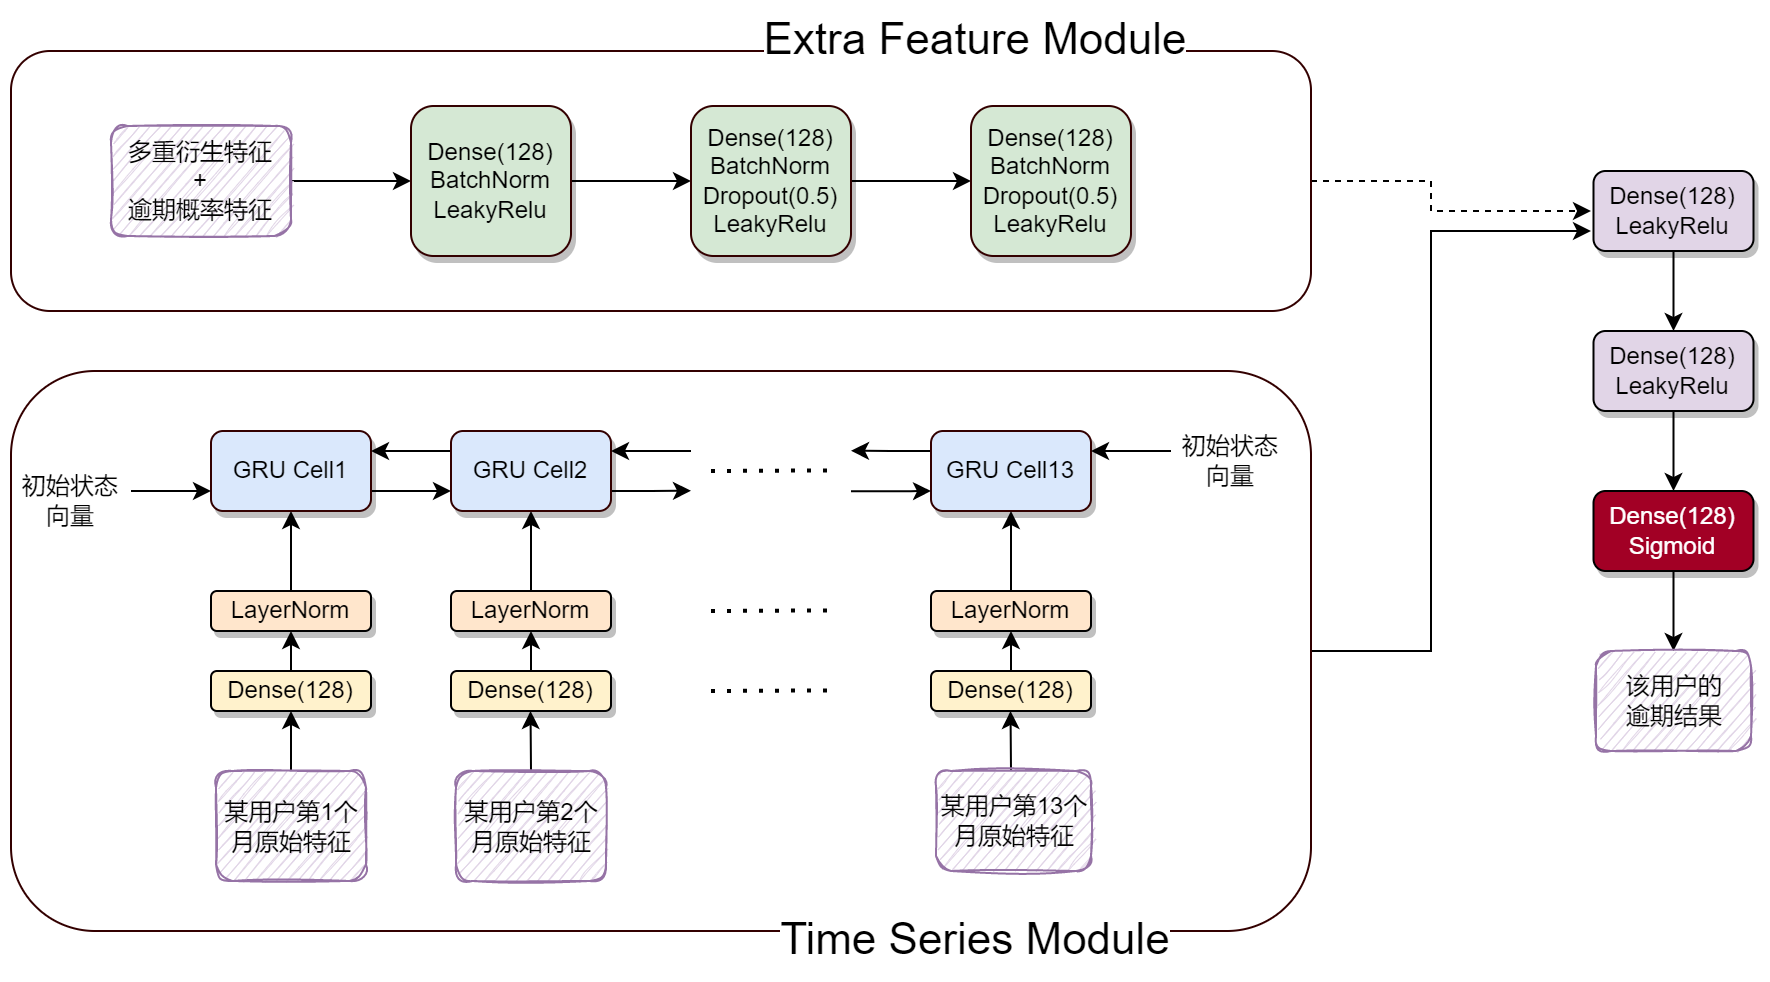

The diagram above was exported from draw.io. Its source (the exported page's mxGraphModel, read from the mxfile embedded in the PNG):
<mxGraphModel dx="2025" dy="762" grid="1" gridSize="10" guides="1" tooltips="1" connect="1" arrows="1" fold="1" page="1" pageScale="1" pageWidth="827" pageHeight="1169" math="0" shadow="0">
  <root>
    <mxCell id="0" />
    <mxCell id="1" parent="0" />
    <mxCell id="SO7CvWoMkNkgkjdc3UOo-71" style="edgeStyle=orthogonalEdgeStyle;rounded=0;orthogonalLoop=1;jettySize=auto;html=1;exitX=1;exitY=0.5;exitDx=0;exitDy=0;fontSize=22;" parent="1" source="SO7CvWoMkNkgkjdc3UOo-51" edge="1">
      <mxGeometry relative="1" as="geometry">
        <mxPoint x="770" y="180" as="targetPoint" />
        <Array as="points">
          <mxPoint x="690" y="390" />
          <mxPoint x="690" y="180" />
        </Array>
      </mxGeometry>
    </mxCell>
    <mxCell id="SO7CvWoMkNkgkjdc3UOo-51" value="" style="rounded=1;whiteSpace=wrap;html=1;shadow=0;glass=0;sketch=0;strokeColor=#330000;fillColor=none;" parent="1" vertex="1">
      <mxGeometry x="-20" y="250" width="650" height="280" as="geometry" />
    </mxCell>
    <mxCell id="SO7CvWoMkNkgkjdc3UOo-68" style="edgeStyle=orthogonalEdgeStyle;rounded=0;orthogonalLoop=1;jettySize=auto;html=1;fontSize=22;dashed=1;" parent="1" source="SO7CvWoMkNkgkjdc3UOo-52" edge="1">
      <mxGeometry relative="1" as="geometry">
        <mxPoint x="770" y="170" as="targetPoint" />
        <Array as="points">
          <mxPoint x="690" y="155" />
          <mxPoint x="690" y="170" />
        </Array>
      </mxGeometry>
    </mxCell>
    <mxCell id="SO7CvWoMkNkgkjdc3UOo-52" value="" style="rounded=1;whiteSpace=wrap;html=1;shadow=0;glass=0;sketch=0;strokeColor=#330000;fillColor=none;" parent="1" vertex="1">
      <mxGeometry x="-20" y="90" width="650" height="130" as="geometry" />
    </mxCell>
    <mxCell id="SO7CvWoMkNkgkjdc3UOo-21" style="edgeStyle=orthogonalEdgeStyle;rounded=0;orthogonalLoop=1;jettySize=auto;html=1;exitX=0.5;exitY=0;exitDx=0;exitDy=0;entryX=0.5;entryY=1;entryDx=0;entryDy=0;" parent="1" source="SO7CvWoMkNkgkjdc3UOo-1" target="SO7CvWoMkNkgkjdc3UOo-4" edge="1">
      <mxGeometry relative="1" as="geometry" />
    </mxCell>
    <mxCell id="SO7CvWoMkNkgkjdc3UOo-1" value="Dense(128)" style="rounded=1;whiteSpace=wrap;html=1;fillColor=#fff2cc;strokeColor=#000000;shadow=1;" parent="1" vertex="1">
      <mxGeometry x="80" y="400" width="80" height="20" as="geometry" />
    </mxCell>
    <mxCell id="SO7CvWoMkNkgkjdc3UOo-22" style="edgeStyle=orthogonalEdgeStyle;rounded=0;orthogonalLoop=1;jettySize=auto;html=1;exitX=0.5;exitY=0;exitDx=0;exitDy=0;entryX=0.5;entryY=1;entryDx=0;entryDy=0;" parent="1" source="SO7CvWoMkNkgkjdc3UOo-2" target="SO7CvWoMkNkgkjdc3UOo-5" edge="1">
      <mxGeometry relative="1" as="geometry" />
    </mxCell>
    <mxCell id="SO7CvWoMkNkgkjdc3UOo-2" value="Dense(128)" style="rounded=1;whiteSpace=wrap;html=1;fillColor=#fff2cc;strokeColor=#000000;shadow=1;" parent="1" vertex="1">
      <mxGeometry x="200" y="400" width="80" height="20" as="geometry" />
    </mxCell>
    <mxCell id="SO7CvWoMkNkgkjdc3UOo-18" style="edgeStyle=orthogonalEdgeStyle;rounded=0;orthogonalLoop=1;jettySize=auto;html=1;exitX=0.5;exitY=0;exitDx=0;exitDy=0;entryX=0.5;entryY=1;entryDx=0;entryDy=0;" parent="1" source="SO7CvWoMkNkgkjdc3UOo-4" target="SO7CvWoMkNkgkjdc3UOo-8" edge="1">
      <mxGeometry relative="1" as="geometry" />
    </mxCell>
    <mxCell id="SO7CvWoMkNkgkjdc3UOo-4" value="LayerNorm" style="rounded=1;whiteSpace=wrap;html=1;fillColor=#ffe6cc;strokeColor=#000000;shadow=1;" parent="1" vertex="1">
      <mxGeometry x="80" y="360" width="80" height="20" as="geometry" />
    </mxCell>
    <mxCell id="SO7CvWoMkNkgkjdc3UOo-19" style="edgeStyle=orthogonalEdgeStyle;rounded=0;orthogonalLoop=1;jettySize=auto;html=1;exitX=0.5;exitY=0;exitDx=0;exitDy=0;entryX=0.5;entryY=1;entryDx=0;entryDy=0;" parent="1" source="SO7CvWoMkNkgkjdc3UOo-5" target="SO7CvWoMkNkgkjdc3UOo-9" edge="1">
      <mxGeometry relative="1" as="geometry" />
    </mxCell>
    <mxCell id="SO7CvWoMkNkgkjdc3UOo-5" value="LayerNorm" style="rounded=1;whiteSpace=wrap;html=1;fillColor=#ffe6cc;strokeColor=#000000;shadow=1;" parent="1" vertex="1">
      <mxGeometry x="200" y="360" width="80" height="20" as="geometry" />
    </mxCell>
    <mxCell id="SO7CvWoMkNkgkjdc3UOo-28" style="edgeStyle=orthogonalEdgeStyle;rounded=0;orthogonalLoop=1;jettySize=auto;html=1;exitX=1;exitY=0.75;exitDx=0;exitDy=0;entryX=0;entryY=0.75;entryDx=0;entryDy=0;" parent="1" source="SO7CvWoMkNkgkjdc3UOo-8" target="SO7CvWoMkNkgkjdc3UOo-9" edge="1">
      <mxGeometry relative="1" as="geometry" />
    </mxCell>
    <mxCell id="SO7CvWoMkNkgkjdc3UOo-8" value="GRU Cell1" style="rounded=1;whiteSpace=wrap;html=1;fillColor=#dae8fc;strokeColor=#330000;shadow=1;glass=0;" parent="1" vertex="1">
      <mxGeometry x="80" y="280" width="80" height="40" as="geometry" />
    </mxCell>
    <mxCell id="SO7CvWoMkNkgkjdc3UOo-29" style="edgeStyle=orthogonalEdgeStyle;rounded=0;orthogonalLoop=1;jettySize=auto;html=1;exitX=1;exitY=0.75;exitDx=0;exitDy=0;" parent="1" source="SO7CvWoMkNkgkjdc3UOo-9" edge="1">
      <mxGeometry relative="1" as="geometry">
        <mxPoint x="320" y="309.8571428571428" as="targetPoint" />
      </mxGeometry>
    </mxCell>
    <mxCell id="SO7CvWoMkNkgkjdc3UOo-34" style="edgeStyle=orthogonalEdgeStyle;rounded=0;orthogonalLoop=1;jettySize=auto;html=1;exitX=0;exitY=0.25;exitDx=0;exitDy=0;entryX=1;entryY=0.25;entryDx=0;entryDy=0;" parent="1" source="SO7CvWoMkNkgkjdc3UOo-9" target="SO7CvWoMkNkgkjdc3UOo-8" edge="1">
      <mxGeometry relative="1" as="geometry" />
    </mxCell>
    <mxCell id="SO7CvWoMkNkgkjdc3UOo-9" value="GRU Cell2" style="rounded=1;whiteSpace=wrap;html=1;fillColor=#dae8fc;strokeColor=#330000;shadow=1;glass=0;" parent="1" vertex="1">
      <mxGeometry x="200" y="280" width="80" height="40" as="geometry" />
    </mxCell>
    <mxCell id="SO7CvWoMkNkgkjdc3UOo-31" style="edgeStyle=orthogonalEdgeStyle;rounded=0;orthogonalLoop=1;jettySize=auto;html=1;exitX=0;exitY=0.25;exitDx=0;exitDy=0;" parent="1" source="SO7CvWoMkNkgkjdc3UOo-11" edge="1">
      <mxGeometry relative="1" as="geometry">
        <mxPoint x="400" y="289.8571428571428" as="targetPoint" />
      </mxGeometry>
    </mxCell>
    <mxCell id="SO7CvWoMkNkgkjdc3UOo-11" value="GRU Cell13" style="rounded=1;whiteSpace=wrap;html=1;fillColor=#dae8fc;strokeColor=#330000;shadow=1;glass=0;" parent="1" vertex="1">
      <mxGeometry x="440" y="280" width="80" height="40" as="geometry" />
    </mxCell>
    <mxCell id="SO7CvWoMkNkgkjdc3UOo-23" style="edgeStyle=orthogonalEdgeStyle;rounded=0;orthogonalLoop=1;jettySize=auto;html=1;exitX=0.5;exitY=0;exitDx=0;exitDy=0;entryX=0.5;entryY=1;entryDx=0;entryDy=0;" parent="1" source="SO7CvWoMkNkgkjdc3UOo-12" target="SO7CvWoMkNkgkjdc3UOo-13" edge="1">
      <mxGeometry relative="1" as="geometry" />
    </mxCell>
    <mxCell id="SO7CvWoMkNkgkjdc3UOo-12" value="Dense(128)" style="rounded=1;whiteSpace=wrap;html=1;fillColor=#fff2cc;strokeColor=#000000;shadow=1;" parent="1" vertex="1">
      <mxGeometry x="440" y="400" width="80" height="20" as="geometry" />
    </mxCell>
    <mxCell id="SO7CvWoMkNkgkjdc3UOo-20" style="edgeStyle=orthogonalEdgeStyle;rounded=0;orthogonalLoop=1;jettySize=auto;html=1;exitX=0.5;exitY=0;exitDx=0;exitDy=0;entryX=0.5;entryY=1;entryDx=0;entryDy=0;" parent="1" source="SO7CvWoMkNkgkjdc3UOo-13" target="SO7CvWoMkNkgkjdc3UOo-11" edge="1">
      <mxGeometry relative="1" as="geometry" />
    </mxCell>
    <mxCell id="SO7CvWoMkNkgkjdc3UOo-13" value="LayerNorm" style="rounded=1;whiteSpace=wrap;html=1;fillColor=#ffe6cc;strokeColor=#000000;shadow=1;" parent="1" vertex="1">
      <mxGeometry x="440" y="360" width="80" height="20" as="geometry" />
    </mxCell>
    <mxCell id="SO7CvWoMkNkgkjdc3UOo-14" value="" style="endArrow=none;dashed=1;html=1;dashPattern=1 3;strokeWidth=2;rounded=0;" parent="1" edge="1">
      <mxGeometry width="50" height="50" relative="1" as="geometry">
        <mxPoint x="330" y="300" as="sourcePoint" />
        <mxPoint x="390" y="299.71" as="targetPoint" />
      </mxGeometry>
    </mxCell>
    <mxCell id="SO7CvWoMkNkgkjdc3UOo-15" value="" style="endArrow=none;dashed=1;html=1;dashPattern=1 3;strokeWidth=2;rounded=0;" parent="1" edge="1">
      <mxGeometry width="50" height="50" relative="1" as="geometry">
        <mxPoint x="330" y="370" as="sourcePoint" />
        <mxPoint x="390" y="369.71000000000004" as="targetPoint" />
      </mxGeometry>
    </mxCell>
    <mxCell id="SO7CvWoMkNkgkjdc3UOo-16" value="" style="endArrow=none;dashed=1;html=1;dashPattern=1 3;strokeWidth=2;rounded=0;" parent="1" edge="1">
      <mxGeometry width="50" height="50" relative="1" as="geometry">
        <mxPoint x="330" y="410" as="sourcePoint" />
        <mxPoint x="390" y="409.71000000000004" as="targetPoint" />
      </mxGeometry>
    </mxCell>
    <mxCell id="SO7CvWoMkNkgkjdc3UOo-24" value="" style="endArrow=classic;html=1;rounded=0;" parent="1" edge="1">
      <mxGeometry width="50" height="50" relative="1" as="geometry">
        <mxPoint x="120" y="450" as="sourcePoint" />
        <mxPoint x="120" y="420" as="targetPoint" />
      </mxGeometry>
    </mxCell>
    <mxCell id="SO7CvWoMkNkgkjdc3UOo-25" value="" style="endArrow=classic;html=1;rounded=0;" parent="1" edge="1">
      <mxGeometry width="50" height="50" relative="1" as="geometry">
        <mxPoint x="240" y="450" as="sourcePoint" />
        <mxPoint x="239.76" y="420" as="targetPoint" />
      </mxGeometry>
    </mxCell>
    <mxCell id="SO7CvWoMkNkgkjdc3UOo-26" value="" style="endArrow=classic;html=1;rounded=0;" parent="1" edge="1">
      <mxGeometry width="50" height="50" relative="1" as="geometry">
        <mxPoint x="480" y="450" as="sourcePoint" />
        <mxPoint x="479.76" y="420" as="targetPoint" />
      </mxGeometry>
    </mxCell>
    <mxCell id="SO7CvWoMkNkgkjdc3UOo-27" value="" style="endArrow=classic;html=1;rounded=0;" parent="1" edge="1">
      <mxGeometry width="50" height="50" relative="1" as="geometry">
        <mxPoint x="40" y="310" as="sourcePoint" />
        <mxPoint x="80" y="310" as="targetPoint" />
      </mxGeometry>
    </mxCell>
    <mxCell id="SO7CvWoMkNkgkjdc3UOo-30" style="edgeStyle=orthogonalEdgeStyle;rounded=0;orthogonalLoop=1;jettySize=auto;html=1;exitX=1;exitY=0.75;exitDx=0;exitDy=0;" parent="1" edge="1">
      <mxGeometry relative="1" as="geometry">
        <mxPoint x="440" y="309.99714285714276" as="targetPoint" />
        <mxPoint x="400" y="310.14" as="sourcePoint" />
        <Array as="points">
          <mxPoint x="430" y="310.14" />
          <mxPoint x="430" y="310.14" />
        </Array>
      </mxGeometry>
    </mxCell>
    <mxCell id="SO7CvWoMkNkgkjdc3UOo-33" value="" style="endArrow=classic;html=1;rounded=0;" parent="1" edge="1">
      <mxGeometry width="50" height="50" relative="1" as="geometry">
        <mxPoint x="320" y="290" as="sourcePoint" />
        <mxPoint x="280" y="290" as="targetPoint" />
      </mxGeometry>
    </mxCell>
    <mxCell id="SO7CvWoMkNkgkjdc3UOo-38" value="" style="endArrow=classic;html=1;rounded=0;" parent="1" edge="1">
      <mxGeometry width="50" height="50" relative="1" as="geometry">
        <mxPoint x="560" y="290" as="sourcePoint" />
        <mxPoint x="520" y="290" as="targetPoint" />
      </mxGeometry>
    </mxCell>
    <mxCell id="SO7CvWoMkNkgkjdc3UOo-39" value="初始状态向量" style="text;html=1;strokeColor=none;fillColor=none;align=center;verticalAlign=middle;whiteSpace=wrap;rounded=0;" parent="1" vertex="1">
      <mxGeometry x="560" y="280" width="60" height="30" as="geometry" />
    </mxCell>
    <mxCell id="SO7CvWoMkNkgkjdc3UOo-40" value="初始状态向量" style="text;html=1;strokeColor=none;fillColor=none;align=center;verticalAlign=middle;whiteSpace=wrap;rounded=0;" parent="1" vertex="1">
      <mxGeometry x="-20" y="300" width="60" height="30" as="geometry" />
    </mxCell>
    <mxCell id="SO7CvWoMkNkgkjdc3UOo-48" style="edgeStyle=orthogonalEdgeStyle;rounded=0;orthogonalLoop=1;jettySize=auto;html=1;exitX=1;exitY=0.5;exitDx=0;exitDy=0;entryX=0;entryY=0.5;entryDx=0;entryDy=0;" parent="1" source="SO7CvWoMkNkgkjdc3UOo-44" target="SO7CvWoMkNkgkjdc3UOo-45" edge="1">
      <mxGeometry relative="1" as="geometry" />
    </mxCell>
    <mxCell id="SO7CvWoMkNkgkjdc3UOo-44" value="多重衍生特征&lt;br&gt;+&lt;br&gt;逾期概率特征" style="rounded=1;whiteSpace=wrap;html=1;shadow=0;glass=0;sketch=1;fillColor=#e1d5e7;strokeColor=#9673a6;" parent="1" vertex="1">
      <mxGeometry x="30" y="127.5" width="90" height="55" as="geometry" />
    </mxCell>
    <mxCell id="SO7CvWoMkNkgkjdc3UOo-49" style="edgeStyle=orthogonalEdgeStyle;rounded=0;orthogonalLoop=1;jettySize=auto;html=1;exitX=1;exitY=0.5;exitDx=0;exitDy=0;entryX=0;entryY=0.5;entryDx=0;entryDy=0;" parent="1" source="SO7CvWoMkNkgkjdc3UOo-45" target="SO7CvWoMkNkgkjdc3UOo-46" edge="1">
      <mxGeometry relative="1" as="geometry" />
    </mxCell>
    <mxCell id="SO7CvWoMkNkgkjdc3UOo-45" value="Dense(128)&lt;br&gt;BatchNorm&lt;br&gt;LeakyRelu" style="rounded=1;whiteSpace=wrap;html=1;fillColor=#d5e8d4;strokeColor=#330000;shadow=1;" parent="1" vertex="1">
      <mxGeometry x="180" y="117.5" width="80" height="75" as="geometry" />
    </mxCell>
    <mxCell id="SO7CvWoMkNkgkjdc3UOo-50" style="edgeStyle=orthogonalEdgeStyle;rounded=0;orthogonalLoop=1;jettySize=auto;html=1;exitX=1;exitY=0.5;exitDx=0;exitDy=0;entryX=0;entryY=0.5;entryDx=0;entryDy=0;" parent="1" source="SO7CvWoMkNkgkjdc3UOo-46" target="SO7CvWoMkNkgkjdc3UOo-47" edge="1">
      <mxGeometry relative="1" as="geometry" />
    </mxCell>
    <mxCell id="SO7CvWoMkNkgkjdc3UOo-46" value="Dense(128)&lt;br&gt;BatchNorm&lt;br&gt;Dropout(0.5)&lt;br&gt;LeakyRelu" style="rounded=1;whiteSpace=wrap;html=1;fillColor=#d5e8d4;strokeColor=#330000;shadow=1;" parent="1" vertex="1">
      <mxGeometry x="320" y="117.5" width="80" height="75" as="geometry" />
    </mxCell>
    <mxCell id="SO7CvWoMkNkgkjdc3UOo-47" value="Dense(128)&lt;br&gt;BatchNorm&lt;br&gt;Dropout(0.5)&lt;br&gt;LeakyRelu" style="rounded=1;whiteSpace=wrap;html=1;fillColor=#d5e8d4;strokeColor=#330000;shadow=1;" parent="1" vertex="1">
      <mxGeometry x="460" y="117.5" width="80" height="75" as="geometry" />
    </mxCell>
    <mxCell id="SO7CvWoMkNkgkjdc3UOo-54" value="某用户第1个月原始特征" style="rounded=1;whiteSpace=wrap;html=1;shadow=0;glass=0;sketch=1;fillColor=#e1d5e7;strokeColor=#9673a6;" parent="1" vertex="1">
      <mxGeometry x="82.5" y="450" width="75" height="55" as="geometry" />
    </mxCell>
    <mxCell id="SO7CvWoMkNkgkjdc3UOo-55" value="某用户第2个月原始特征" style="rounded=1;whiteSpace=wrap;html=1;shadow=0;glass=0;sketch=1;fillColor=#e1d5e7;strokeColor=#9673a6;" parent="1" vertex="1">
      <mxGeometry x="202.5" y="450" width="75" height="55" as="geometry" />
    </mxCell>
    <mxCell id="SO7CvWoMkNkgkjdc3UOo-56" value="某用户第13个月原始特征" style="rounded=1;whiteSpace=wrap;html=1;shadow=0;glass=0;sketch=1;fillColor=#e1d5e7;strokeColor=#9673a6;" parent="1" vertex="1">
      <mxGeometry x="442.5" y="450" width="77.5" height="50" as="geometry" />
    </mxCell>
    <mxCell id="SO7CvWoMkNkgkjdc3UOo-59" value="&lt;font style=&quot;font-size: 22px;&quot;&gt;Time Series Module&lt;/font&gt;" style="text;html=1;strokeColor=none;fillColor=none;align=center;verticalAlign=middle;whiteSpace=wrap;rounded=0;shadow=0;glass=0;sketch=1;labelBorderColor=none;labelBackgroundColor=default;" parent="1" vertex="1">
      <mxGeometry x="320" y="520" width="285" height="30" as="geometry" />
    </mxCell>
    <mxCell id="SO7CvWoMkNkgkjdc3UOo-60" value="&lt;font style=&quot;font-size: 22px;&quot;&gt;Extra Feature Module&lt;/font&gt;" style="text;html=1;strokeColor=none;fillColor=none;align=center;verticalAlign=middle;whiteSpace=wrap;rounded=0;shadow=0;glass=0;sketch=1;labelBorderColor=none;labelBackgroundColor=default;" parent="1" vertex="1">
      <mxGeometry x="330" y="70" width="265" height="30" as="geometry" />
    </mxCell>
    <mxCell id="SO7CvWoMkNkgkjdc3UOo-73" style="edgeStyle=orthogonalEdgeStyle;rounded=0;orthogonalLoop=1;jettySize=auto;html=1;exitX=0.5;exitY=1;exitDx=0;exitDy=0;entryX=0.5;entryY=0;entryDx=0;entryDy=0;fontSize=22;" parent="1" source="SO7CvWoMkNkgkjdc3UOo-61" target="SO7CvWoMkNkgkjdc3UOo-62" edge="1">
      <mxGeometry relative="1" as="geometry" />
    </mxCell>
    <mxCell id="SO7CvWoMkNkgkjdc3UOo-61" value="Dense(128)&lt;br&gt;LeakyRelu" style="rounded=1;whiteSpace=wrap;html=1;fillColor=#e1d5e7;strokeColor=#000000;shadow=1;sketch=0;" parent="1" vertex="1">
      <mxGeometry x="771.25" y="150" width="80" height="40" as="geometry" />
    </mxCell>
    <mxCell id="SO7CvWoMkNkgkjdc3UOo-74" style="edgeStyle=orthogonalEdgeStyle;rounded=0;orthogonalLoop=1;jettySize=auto;html=1;exitX=0.5;exitY=1;exitDx=0;exitDy=0;entryX=0.5;entryY=0;entryDx=0;entryDy=0;fontSize=22;" parent="1" source="SO7CvWoMkNkgkjdc3UOo-62" target="SO7CvWoMkNkgkjdc3UOo-63" edge="1">
      <mxGeometry relative="1" as="geometry" />
    </mxCell>
    <mxCell id="SO7CvWoMkNkgkjdc3UOo-62" value="Dense(128)&lt;br&gt;LeakyRelu" style="rounded=1;whiteSpace=wrap;html=1;fillColor=#e1d5e7;strokeColor=#000000;shadow=1;sketch=0;" parent="1" vertex="1">
      <mxGeometry x="771.25" y="230" width="80" height="40" as="geometry" />
    </mxCell>
    <mxCell id="SO7CvWoMkNkgkjdc3UOo-75" style="edgeStyle=orthogonalEdgeStyle;rounded=0;orthogonalLoop=1;jettySize=auto;html=1;exitX=0.5;exitY=1;exitDx=0;exitDy=0;entryX=0.5;entryY=0;entryDx=0;entryDy=0;fontSize=22;" parent="1" source="SO7CvWoMkNkgkjdc3UOo-63" target="SO7CvWoMkNkgkjdc3UOo-64" edge="1">
      <mxGeometry relative="1" as="geometry" />
    </mxCell>
    <mxCell id="SO7CvWoMkNkgkjdc3UOo-63" value="Dense(128)&lt;br&gt;Sigmoid" style="rounded=1;whiteSpace=wrap;html=1;fillColor=#a20025;strokeColor=#000000;shadow=1;fontColor=#ffffff;sketch=0;" parent="1" vertex="1">
      <mxGeometry x="771.25" y="310" width="80" height="40" as="geometry" />
    </mxCell>
    <mxCell id="SO7CvWoMkNkgkjdc3UOo-64" value="该用户的&lt;br&gt;逾期结果" style="rounded=1;whiteSpace=wrap;html=1;shadow=0;glass=0;sketch=1;fillColor=#e1d5e7;strokeColor=#9673a6;" parent="1" vertex="1">
      <mxGeometry x="772.5" y="390" width="77.5" height="50" as="geometry" />
    </mxCell>
  </root>
</mxGraphModel>